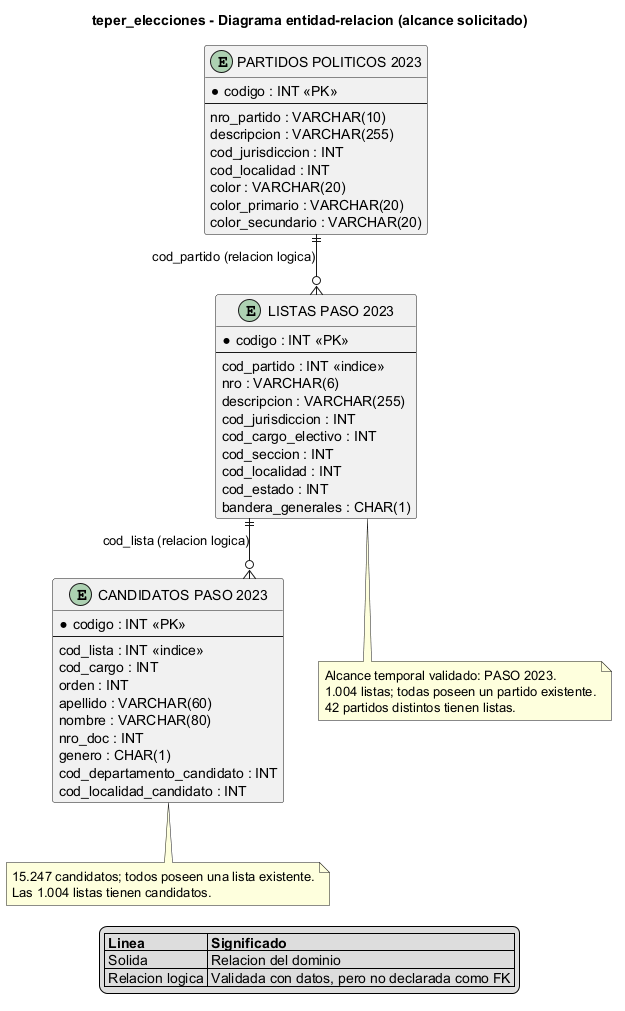

The diagram above was rendered by PlantUML. Its source (embedded in the PNG):
@startuml
title teper_elecciones - Diagrama entidad-relacion (alcance solicitado)

hide methods
skinparam linetype ortho
skinparam shadowing false
skinparam entity {
  BackgroundColor #F8FAFC
  BorderColor #334155
  ArrowColor #475569
}

entity "PARTIDOS POLITICOS 2023" as Partido2023 {
  * codigo : INT <<PK>>
  --
  nro_partido : VARCHAR(10)
  descripcion : VARCHAR(255)
  cod_jurisdiccion : INT
  cod_localidad : INT
  color : VARCHAR(20)
  color_primario : VARCHAR(20)
  color_secundario : VARCHAR(20)
}

entity "LISTAS PASO 2023" as Lista2023 {
  * codigo : INT <<PK>>
  --
  cod_partido : INT <<indice>>
  nro : VARCHAR(6)
  descripcion : VARCHAR(255)
  cod_jurisdiccion : INT
  cod_cargo_electivo : INT
  cod_seccion : INT
  cod_localidad : INT
  cod_estado : INT
  bandera_generales : CHAR(1)
}

entity "CANDIDATOS PASO 2023" as Candidato2023 {
  * codigo : INT <<PK>>
  --
  cod_lista : INT <<indice>>
  cod_cargo : INT
  orden : INT
  apellido : VARCHAR(60)
  nombre : VARCHAR(80)
  nro_doc : INT
  genero : CHAR(1)
  cod_departamento_candidato : INT
  cod_localidad_candidato : INT
}

' Relaciones logicas validadas con los datos, aunque no estan declaradas como FK.
Partido2023 ||--o{ Lista2023 : "cod_partido (relacion logica)"
Lista2023 ||--o{ Candidato2023 : "cod_lista (relacion logica)"

note bottom of Lista2023
  Alcance temporal validado: PASO 2023.
  1.004 listas; todas poseen un partido existente.
  42 partidos distintos tienen listas.
end note

note bottom of Candidato2023
  15.247 candidatos; todos poseen una lista existente.
  Las 1.004 listas tienen candidatos.
end note

legend bottom
  |= Linea |= Significado |
  | Solida | Relacion del dominio |
  | Relacion logica | Validada con datos, pero no declarada como FK |
endlegend
@enduml